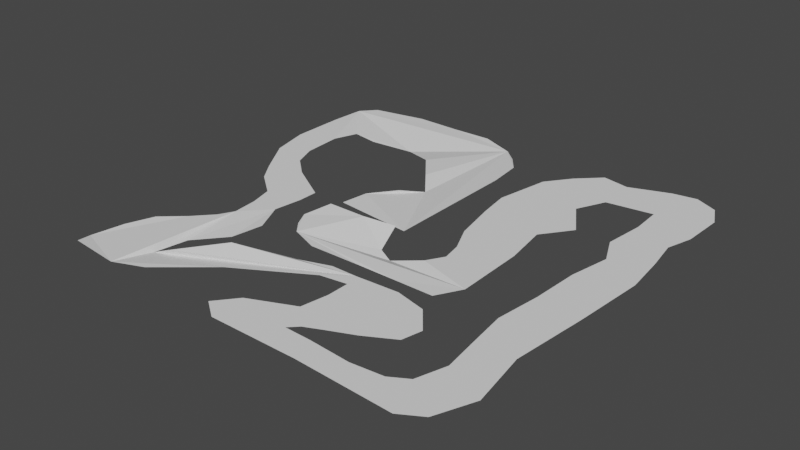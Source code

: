 # Source: Track0.blend  (saved by Blender 2.90.8; exported with 4.5.12 LTS)
import bpy
from mathutils import Matrix  # noqa: F401  (used for matrix-valued properties, if any)

bpy.ops.wm.read_factory_settings(use_empty=True)
scene = bpy.context.scene
scene.name = 'Scene'

# ---- collections
col_collection = bpy.data.collections.new('Collection'); scene.collection.children.link(col_collection)

# ---- world
world_world = bpy.data.worlds.new('World'); scene.world = world_world
world_world.use_nodes = True; world_world.node_tree.nodes.clear()
_N = world_world.node_tree.nodes; _L = world_world.node_tree.links
n0 = _N.new('ShaderNodeOutputWorld'); n0.name = 'World Output'; n0.location = (300, 300)
n1 = _N.new('ShaderNodeBackground'); n1.name = 'Background'; n1.location = (10, 300)
n1.inputs[0].default_value = (0.05088, 0.05088, 0.05088, 1.0)
_L.new(n1.outputs[0], n0.inputs[0])
n0.is_active_output = True
world_world.color = (0.05088, 0.05088, 0.05088)
world_world.use_sun_shadow = False
world_world.sun_shadow_jitter_overblur = 0.0

# ---- meshes
me_plane_001 = bpy.data.meshes.new('Plane.001')
me_plane_001.from_pydata([(-0.3015, -0.01126, 0.0), (0.05071, -0.04851, 0.0), (0.05748, 0.5543, 0.05162), (0.05748, 0.6829, 0.1832), (-0.01363, 0.7778, 0.05047), (-0.08136, 0.8387, 0.03483), (-0.2337, 0.8963, 0.05841), (-0.42, 0.9031, 0.0), (-0.6266, 0.9064, 0.0), (-0.867, 0.859, 0.0), (-0.9279, 0.7913, 0.0), (-0.9381, 0.6321, 0.0), (-0.9381, 0.3917, 0.0), (-0.8975, 0.219, 0.0), (-0.7925, 0.04969, 0.0), (-0.7282, -0.04174, 0.0), (-0.613, -0.1332, 0.0), (-0.5859, -0.2348, 0.0), (-0.5758, -0.3465, 0.0), (-0.6096, -0.4109, 0.0), (-0.6875, -0.4955, 0.0), (-0.7756, -0.5869, 0.0493), (-0.8196, -0.7055, 0.04124), (-0.8501, -0.8443, 0.0), (-0.8331, -0.912, 0.1143), (-0.6096, -0.929, 0.0682), (-0.4843, -0.8748, 0.04665), (-0.2744, -0.6818, -0.02936), (0.03716, -0.5057, 0.0), (0.1557, -0.4887, 0.0), (0.1557, -0.5869, 0.0), (0.1354, -0.7055, 0.0), (-0.05765, -0.7901, 0.0), (-0.1322, -0.8816, 0.0), (-0.04749, -0.9425, 0.0), (0.3419, -0.9425, 0.0), (0.7652, -0.9628, 0.0), (0.8567, -0.9086, 0.0), (0.9244, -0.7461, 0.0), (0.8838, -0.4955, 0.0), (0.9176, -0.1603, 0.0), (0.9413, 0.1547, 0.0), (0.921, 0.3375, 0.0), (0.8973, 0.4831, 0.0), (0.9312, 0.5983, 0.0), (0.9379, 0.7879, 0.0), (0.8905, 0.8895, 0.0), (0.7923, 0.9369, 0.0), (0.6873, 0.92, 0.0), (0.5113, 0.8556, 0.0), (0.3927, 0.8794, 0.0), (0.2945, 0.7845, 0.0), (0.2133, 0.6762, 0.0), (0.1692, 0.4357, 0.0), (0.1896, 0.2969, 0.0), (0.2302, 0.1005, 0.0), (0.2844, -0.01804, 0.0), (0.3013, -0.1061, 0.0), (0.2573, -0.1806, 0.0), (0.132, -0.228, -0.2539), (0.06764, -0.2009, -0.1312), (0.04394, -0.08965, 0.3686), (-0.1051, -0.1066, 0.3686), (-0.2778, -0.1066, 0.3686), (-0.3218, -0.2144, 0.1691), (-0.2981, -0.272, 0.09024), (-0.2541, -0.3262, 0.08234), (-0.1288, -0.3736, 0.07543), (0.1015, -0.3601, 0.0), (0.2742, -0.3601, 0.0), (0.4368, -0.3601, 0.0), (0.4977, -0.2517, 0.0), (0.4909, 0.05985, 0.0), (0.4605, 0.2563, 0.0), (0.5553, 0.3849, 0.0), (0.4571, 0.5441, 0.0), (0.518, 0.6728, 0.0), (0.7212, 0.6999, 0.0), (0.728, 0.561, 0.0), (0.7077, 0.3816, 0.0), (0.7652, 0.2563, 0.0), (0.7314, 0.07678, 0.0), (0.7212, -0.1332, 0.0), (0.6975, -0.333, 0.0), (0.7178, -0.4887, 0.0), (0.7415, -0.6614, 0.0), (0.7009, -0.7901, 0.0), (0.6264, -0.8341, 0.0), (0.4876, -0.8477, 0.0), (0.3081, -0.8341, 0.0), (0.1896, -0.8308, 0.0), (0.2268, -0.7935, 0.0), (0.3013, -0.7596, 0.0), (0.4097, -0.7122, 0.0), (0.5316, -0.6445, 0.0), (0.5519, -0.5565, 0.0), (0.4672, -0.4515, 0.0), (0.3318, -0.4176, 0.0), (0.1388, -0.4278, 0.0), (0.02701, -0.4278, 0.0), (-0.1051, -0.4718, 0.0), (-0.3455, -0.5768, 0.3171), (-0.508, -0.7326, 0.09245), (-0.5825, -0.7529, -0.1783), (-0.5588, -0.6106, -0.1799), (-0.4437, -0.4887, -0.13), (-0.4031, -0.3668, 0.0), (-0.4674, -0.2314, 0.0), (-0.4505, -0.1061, 0.0), (-0.4505, -0.01804, 0.0), (-0.6367, 0.09371, 0.0), (-0.7315, 0.1784, 0.0), (-0.7722, 0.2834, 0.0), (-0.7823, 0.4594, 0.0), (-0.7688, 0.5949, -0.1599), (-0.6638, 0.5949, -0.2794), (-0.4843, 0.6423, -0.44), (-0.3218, 0.5543, -0.08829), (-0.2202, 0.4256, -0.05962), (-0.1389, 0.3206, -0.2583), (-0.1999, 0.2224, 0.0), (-0.2845, 0.1106, 0.0)], [], [(42, 43, 44, 45, 46, 47, 48, 49, 50, 51, 52, 53, 54, 55, 56, 57, 58, 59, 60, 61, 62, 63, 64, 65, 66, 67, 68, 69, 70, 71, 72, 73, 74, 75, 76, 77, 78, 79, 80, 81, 82, 83, 84, 85, 86, 87, 88, 89, 90, 91, 92, 93, 94, 95, 96, 97, 98, 99, 100, 101, 102, 103, 104, 105, 106, 107, 108, 109, 110, 111, 112, 113, 114, 115, 116, 117, 118, 119, 120, 121, 0, 1, 2, 3, 4, 5, 6, 7, 8, 9, 10, 11, 12, 13, 14, 15, 16, 17, 18, 19, 20, 21, 22, 23, 24, 25, 26, 27, 28, 29, 30, 31, 32, 33, 34, 35, 36, 37, 38, 39, 40, 41)])
_uv = me_plane_001.uv_layers.new(name='UVMap')
_uv.uv.foreach_set('vector', [0.9605, 0.6688, 0.9486, 0.7416, 0.9656, 0.7991, 0.969, 0.894, 0.9453, 0.9448, 0.8962, 0.9685, 0.8437, 0.96, 0.7556, 0.9278, 0.6964, 0.9397, 0.6473, 0.8923, 0.6066, 0.8381, 0.5846, 0.7179, 0.5948, 0.6484, 0.6151, 0.5502, 0.6422, 0.491, 0.6507, 0.447, 0.6286, 0.4097, 0.566, 0.386, 0.5338, 0.3996, 0.522, 0.4419, 0.4475, 0.4334, 0.3611, 0.4334, 0.3391, 0.3928, 0.351, 0.364, 0.373, 0.3369, 0.4356, 0.3132, 0.5508, 0.32, 0.6371, 0.32, 0.7184, 0.32, 0.7489, 0.3742, 0.7455, 0.5299, 0.7302, 0.6281, 0.7776, 0.6925, 0.7285, 0.7721, 0.759, 0.8364, 0.8606, 0.8499, 0.864, 0.7805, 0.8538, 0.6908, 0.8826, 0.6281, 0.8657, 0.5384, 0.8606, 0.4334, 0.8488, 0.3335, 0.8589, 0.2556, 0.8708, 0.1693, 0.8504, 0.1049, 0.8132, 0.08293, 0.7438, 0.07615, 0.654, 0.08293, 0.5948, 0.08462, 0.6134, 0.1032, 0.6507, 0.1202, 0.7048, 0.1439, 0.7658, 0.1777, 0.7759, 0.2218, 0.7336, 0.2743, 0.6659, 0.2912, 0.5694, 0.2861, 0.5135, 0.2861, 0.4475, 0.2641, 0.3273, 0.2116, 0.246, 0.1337, 0.2087, 0.1236, 0.2206, 0.1947, 0.2782, 0.2556, 0.2985, 0.3166, 0.2663, 0.3843, 0.2748, 0.447, 0.2748, 0.491, 0.1816, 0.5469, 0.1342, 0.5892, 0.1139, 0.6417, 0.1088, 0.7297, 0.1156, 0.7974, 0.1681, 0.7974, 0.2578, 0.8212, 0.3391, 0.7771, 0.3899, 0.7128, 0.4305, 0.6603, 0.4001, 0.6112, 0.3577, 0.5553, 0.3493, 0.4944, 0.5254, 0.4757, 0.5287, 0.7771, 0.5287, 0.8415, 0.4932, 0.8889, 0.4593, 0.9194, 0.3831, 0.9481, 0.29, 0.9515, 0.1867, 0.9532, 0.0665, 0.9295, 0.03603, 0.8957, 0.03095, 0.8161, 0.03095, 0.6959, 0.05126, 0.6095, 0.1038, 0.5248, 0.1359, 0.4791, 0.1935, 0.4334, 0.207, 0.3826, 0.2121, 0.3267, 0.1952, 0.2946, 0.1562, 0.2522, 0.1122, 0.2065, 0.09021, 0.1473, 0.07497, 0.07785, 0.08344, 0.04398, 0.1952, 0.03552, 0.2578, 0.06261, 0.3628, 0.1591, 0.5186, 0.2472, 0.5778, 0.2556, 0.5778, 0.2065, 0.5677, 0.1473, 0.4712, 0.1049, 0.4339, 0.05922, 0.4763, 0.02874, 0.671, 0.02874, 0.8826, 0.01859, 0.9283, 0.04568, 0.9622, 0.1269, 0.9419, 0.2522, 0.9588, 0.4199, 0.9707, 0.5773])
me_plane_001.use_remesh_fix_poles = True
me_plane_001.use_remesh_preserve_attributes = False
me_plane_001.use_mirror_vertex_groups = False
me_plane_001.update()

# ---- objects
ob_plane = bpy.data.objects.new('Plane', me_plane_001)

# ---- transforms, parenting, visibility, modifiers, constraints
ob_plane.location = (0.0, 0.0, 0.0)
ob_plane.scale = (10.0, 10.0, 1.0)
ob_plane.lineart.crease_threshold = 0.0

# ---- collection membership
col_collection.objects.link(ob_plane)

# ---- scene / render settings (as saved in the file)
scene.frame_start = 1; scene.frame_end = 250; scene.frame_set(1)
scene.render.engine = 'BLENDER_EEVEE_NEXT'
scene.cycles.use_denoising = False
scene.cycles.samples = 128
scene.cycles.sampling_pattern = 'TABULATED_SOBOL'
scene.cycles.use_adaptive_sampling = False
scene.cycles.use_light_tree = False
scene.view_settings.view_transform = 'Filmic'
bpy.context.view_layer.update()

# ---- added for rendering (the .blend has no active camera and no usable light): camera, sun
cam_auto = bpy.data.cameras.new('AutoCamera')
cam_auto.lens = 50.0
cam_auto.sensor_width = 36.0
cam_auto.clip_end = 1000.0
ob_auto_camera = bpy.data.objects.new('AutoCamera', cam_auto)
scene.collection.objects.link(ob_auto_camera)
ob_auto_camera.location = (24.7524, -29.8131, 19.7533)
ob_auto_camera.rotation_euler = (1.09748, -7.21219e-08, 0.694738)
scene.camera = ob_auto_camera
light_auto_sun = bpy.data.lights.new('AutoSun', 'SUN')
light_auto_sun.energy = 3.0
light_auto_sun.angle = 0.0523599
ob_auto_sun = bpy.data.objects.new('AutoSun', light_auto_sun)
scene.collection.objects.link(ob_auto_sun)
ob_auto_sun.rotation_euler = (0.872665, 0.174533, 0.523599)
bpy.context.view_layer.update()

